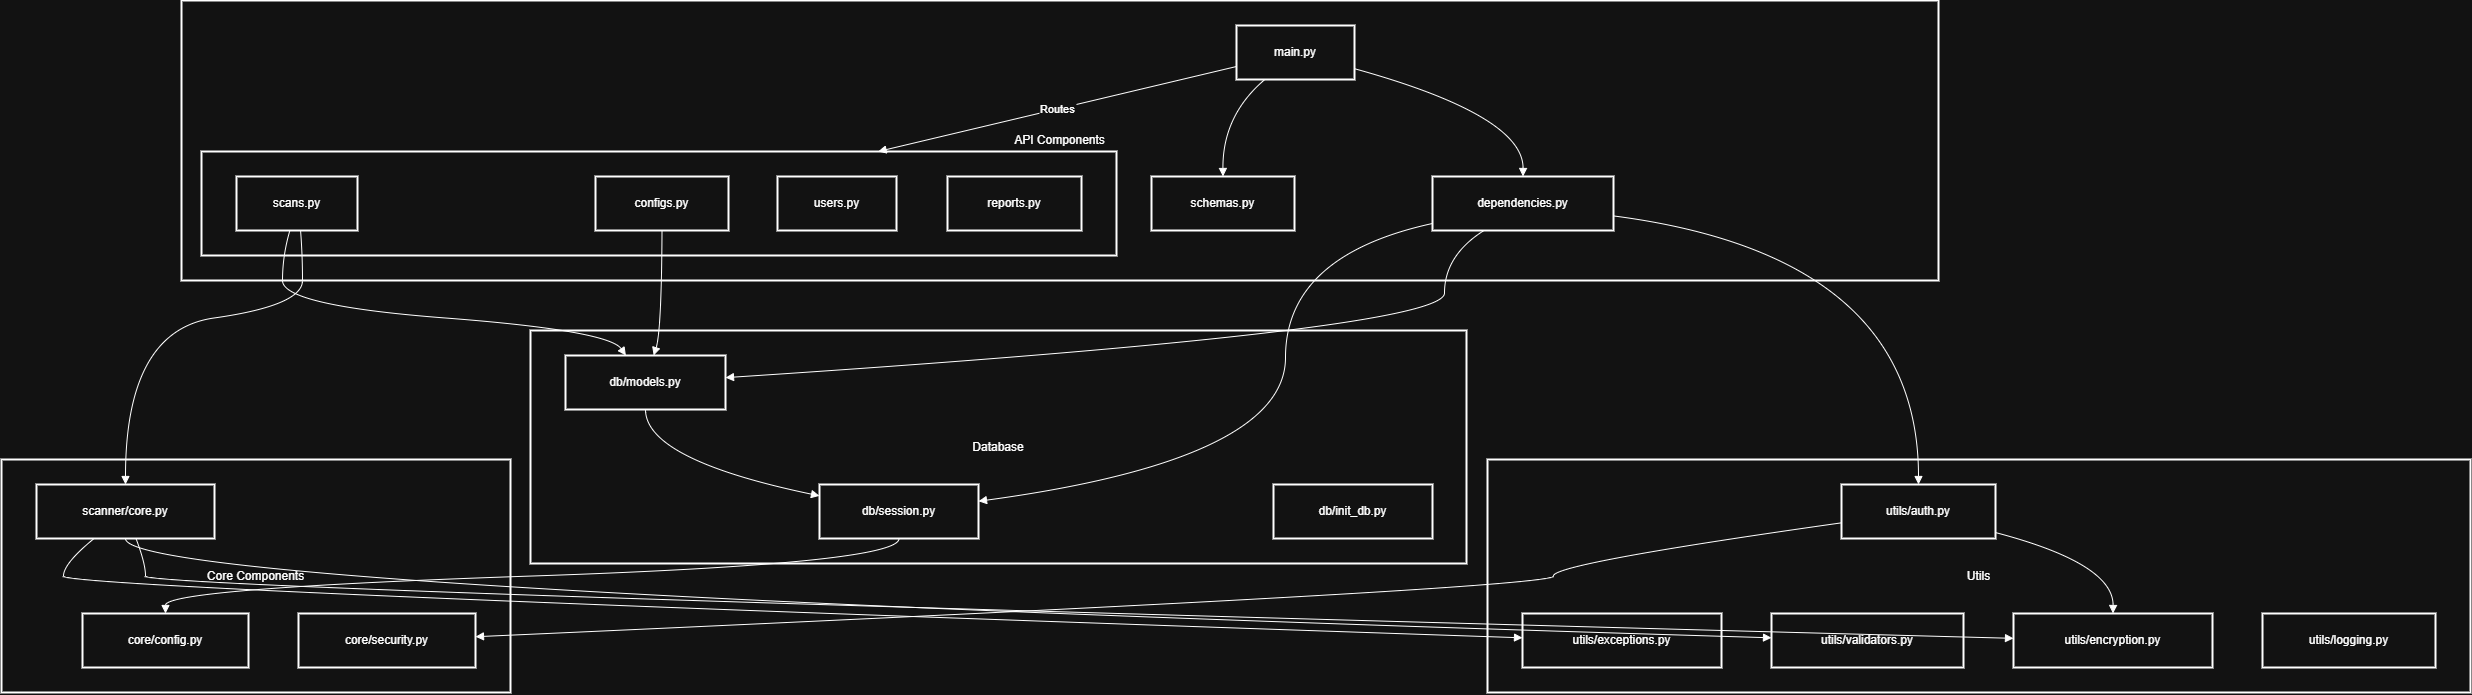

The diagram above was exported from draw.io. Its source (the exported page's mxGraphModel, read from the mxfile embedded in the PNG):
<mxGraphModel dx="1895" dy="971" grid="1" gridSize="10" guides="1" tooltips="1" connect="1" arrows="1" fold="1" page="1" pageScale="1" pageWidth="850" pageHeight="1100" math="0" shadow="0">
  <root>
    <mxCell id="0" />
    <mxCell id="1" parent="0" />
    <mxCell id="ynMQsWrsB07ht7u6tVlQ-1" value="Utils" style="whiteSpace=wrap;strokeWidth=2;" vertex="1" parent="1">
      <mxGeometry x="1506" y="479" width="983" height="233" as="geometry" />
    </mxCell>
    <mxCell id="ynMQsWrsB07ht7u6tVlQ-2" value="Database" style="whiteSpace=wrap;strokeWidth=2;" vertex="1" parent="1">
      <mxGeometry x="549" y="350" width="936" height="233" as="geometry" />
    </mxCell>
    <mxCell id="ynMQsWrsB07ht7u6tVlQ-3" value="Core Components" style="whiteSpace=wrap;strokeWidth=2;" vertex="1" parent="1">
      <mxGeometry x="20" y="479" width="509" height="233" as="geometry" />
    </mxCell>
    <mxCell id="ynMQsWrsB07ht7u6tVlQ-4" value="API Components" style="whiteSpace=wrap;strokeWidth=2;" vertex="1" parent="1">
      <mxGeometry x="200" y="20" width="1757" height="280" as="geometry" />
    </mxCell>
    <mxCell id="ynMQsWrsB07ht7u6tVlQ-5" value="Routers" style="whiteSpace=wrap;strokeWidth=2;" vertex="1" parent="1">
      <mxGeometry x="220" y="171" width="915" height="104" as="geometry" />
    </mxCell>
    <mxCell id="ynMQsWrsB07ht7u6tVlQ-6" value="main.py" style="whiteSpace=wrap;strokeWidth=2;" vertex="1" parent="1">
      <mxGeometry x="1255" y="45" width="118" height="54" as="geometry" />
    </mxCell>
    <mxCell id="ynMQsWrsB07ht7u6tVlQ-7" value="dependencies.py" style="whiteSpace=wrap;strokeWidth=2;" vertex="1" parent="1">
      <mxGeometry x="1451" y="196" width="181" height="54" as="geometry" />
    </mxCell>
    <mxCell id="ynMQsWrsB07ht7u6tVlQ-8" value="schemas.py" style="whiteSpace=wrap;strokeWidth=2;" vertex="1" parent="1">
      <mxGeometry x="1170" y="196" width="143" height="54" as="geometry" />
    </mxCell>
    <mxCell id="ynMQsWrsB07ht7u6tVlQ-9" value="scans.py" style="whiteSpace=wrap;strokeWidth=2;" vertex="1" parent="1">
      <mxGeometry x="255" y="196" width="121" height="54" as="geometry" />
    </mxCell>
    <mxCell id="ynMQsWrsB07ht7u6tVlQ-10" value="configs.py" style="whiteSpace=wrap;strokeWidth=2;" vertex="1" parent="1">
      <mxGeometry x="614" y="196" width="133" height="54" as="geometry" />
    </mxCell>
    <mxCell id="ynMQsWrsB07ht7u6tVlQ-11" value="users.py" style="whiteSpace=wrap;strokeWidth=2;" vertex="1" parent="1">
      <mxGeometry x="796" y="196" width="119" height="54" as="geometry" />
    </mxCell>
    <mxCell id="ynMQsWrsB07ht7u6tVlQ-12" value="reports.py" style="whiteSpace=wrap;strokeWidth=2;" vertex="1" parent="1">
      <mxGeometry x="966" y="196" width="134" height="54" as="geometry" />
    </mxCell>
    <mxCell id="ynMQsWrsB07ht7u6tVlQ-13" value="scanner/core.py" style="whiteSpace=wrap;strokeWidth=2;" vertex="1" parent="1">
      <mxGeometry x="55" y="504" width="178" height="54" as="geometry" />
    </mxCell>
    <mxCell id="ynMQsWrsB07ht7u6tVlQ-14" value="core/config.py" style="whiteSpace=wrap;strokeWidth=2;" vertex="1" parent="1">
      <mxGeometry x="101" y="633" width="166" height="54" as="geometry" />
    </mxCell>
    <mxCell id="ynMQsWrsB07ht7u6tVlQ-15" value="core/security.py" style="whiteSpace=wrap;strokeWidth=2;" vertex="1" parent="1">
      <mxGeometry x="317" y="633" width="177" height="54" as="geometry" />
    </mxCell>
    <mxCell id="ynMQsWrsB07ht7u6tVlQ-16" value="db/models.py" style="whiteSpace=wrap;strokeWidth=2;" vertex="1" parent="1">
      <mxGeometry x="584" y="375" width="160" height="54" as="geometry" />
    </mxCell>
    <mxCell id="ynMQsWrsB07ht7u6tVlQ-17" value="db/session.py" style="whiteSpace=wrap;strokeWidth=2;" vertex="1" parent="1">
      <mxGeometry x="838" y="504" width="159" height="54" as="geometry" />
    </mxCell>
    <mxCell id="ynMQsWrsB07ht7u6tVlQ-18" value="db/init_db.py" style="whiteSpace=wrap;strokeWidth=2;" vertex="1" parent="1">
      <mxGeometry x="1292" y="504" width="159" height="54" as="geometry" />
    </mxCell>
    <mxCell id="ynMQsWrsB07ht7u6tVlQ-19" value="utils/auth.py" style="whiteSpace=wrap;strokeWidth=2;" vertex="1" parent="1">
      <mxGeometry x="1860" y="504" width="154" height="54" as="geometry" />
    </mxCell>
    <mxCell id="ynMQsWrsB07ht7u6tVlQ-20" value="utils/encryption.py" style="whiteSpace=wrap;strokeWidth=2;" vertex="1" parent="1">
      <mxGeometry x="2032" y="633" width="199" height="54" as="geometry" />
    </mxCell>
    <mxCell id="ynMQsWrsB07ht7u6tVlQ-21" value="utils/validators.py" style="whiteSpace=wrap;strokeWidth=2;" vertex="1" parent="1">
      <mxGeometry x="1790" y="633" width="192" height="54" as="geometry" />
    </mxCell>
    <mxCell id="ynMQsWrsB07ht7u6tVlQ-22" value="utils/exceptions.py" style="whiteSpace=wrap;strokeWidth=2;" vertex="1" parent="1">
      <mxGeometry x="1541" y="633" width="199" height="54" as="geometry" />
    </mxCell>
    <mxCell id="ynMQsWrsB07ht7u6tVlQ-23" value="utils/logging.py" style="whiteSpace=wrap;strokeWidth=2;" vertex="1" parent="1">
      <mxGeometry x="2281" y="633" width="173" height="54" as="geometry" />
    </mxCell>
    <mxCell id="ynMQsWrsB07ht7u6tVlQ-24" value="" style="curved=1;startArrow=none;endArrow=block;exitX=1;exitY=0.8;entryX=0.5;entryY=0.01;rounded=0;" edge="1" parent="1" source="ynMQsWrsB07ht7u6tVlQ-6" target="ynMQsWrsB07ht7u6tVlQ-7">
      <mxGeometry relative="1" as="geometry">
        <Array as="points">
          <mxPoint x="1542" y="135" />
        </Array>
      </mxGeometry>
    </mxCell>
    <mxCell id="ynMQsWrsB07ht7u6tVlQ-25" value="" style="curved=1;startArrow=none;endArrow=block;exitX=0.24;exitY=1;entryX=0.5;entryY=0.01;rounded=0;" edge="1" parent="1" source="ynMQsWrsB07ht7u6tVlQ-6" target="ynMQsWrsB07ht7u6tVlQ-8">
      <mxGeometry relative="1" as="geometry">
        <Array as="points">
          <mxPoint x="1241" y="135" />
        </Array>
      </mxGeometry>
    </mxCell>
    <mxCell id="ynMQsWrsB07ht7u6tVlQ-26" value="" style="curved=1;startArrow=none;endArrow=block;exitX=0.53;exitY=1.01;entryX=0.5;entryY=0.01;rounded=0;" edge="1" parent="1" source="ynMQsWrsB07ht7u6tVlQ-9" target="ynMQsWrsB07ht7u6tVlQ-13">
      <mxGeometry relative="1" as="geometry">
        <Array as="points">
          <mxPoint x="321" y="275" />
          <mxPoint x="321" y="325" />
          <mxPoint x="144" y="350" />
        </Array>
      </mxGeometry>
    </mxCell>
    <mxCell id="ynMQsWrsB07ht7u6tVlQ-27" value="" style="curved=1;startArrow=none;endArrow=block;exitX=0.44;exitY=1.01;entryX=0.38;entryY=0.01;rounded=0;" edge="1" parent="1" source="ynMQsWrsB07ht7u6tVlQ-9" target="ynMQsWrsB07ht7u6tVlQ-16">
      <mxGeometry relative="1" as="geometry">
        <Array as="points">
          <mxPoint x="301" y="275" />
          <mxPoint x="301" y="325" />
          <mxPoint x="627" y="350" />
        </Array>
      </mxGeometry>
    </mxCell>
    <mxCell id="ynMQsWrsB07ht7u6tVlQ-28" value="" style="curved=1;startArrow=none;endArrow=block;exitX=0.5;exitY=1.01;entryX=0.55;entryY=0.01;rounded=0;" edge="1" parent="1" source="ynMQsWrsB07ht7u6tVlQ-10" target="ynMQsWrsB07ht7u6tVlQ-16">
      <mxGeometry relative="1" as="geometry">
        <Array as="points">
          <mxPoint x="680" y="350" />
        </Array>
      </mxGeometry>
    </mxCell>
    <mxCell id="ynMQsWrsB07ht7u6tVlQ-29" value="" style="curved=1;startArrow=none;endArrow=block;exitX=1;exitY=0.73;entryX=0.5;entryY=0.01;rounded=0;" edge="1" parent="1" source="ynMQsWrsB07ht7u6tVlQ-7" target="ynMQsWrsB07ht7u6tVlQ-19">
      <mxGeometry relative="1" as="geometry">
        <Array as="points">
          <mxPoint x="1937" y="275" />
        </Array>
      </mxGeometry>
    </mxCell>
    <mxCell id="ynMQsWrsB07ht7u6tVlQ-30" value="" style="curved=1;startArrow=none;endArrow=block;exitX=0.28;exitY=1.01;entryX=1;entryY=0.41;rounded=0;" edge="1" parent="1" source="ynMQsWrsB07ht7u6tVlQ-7" target="ynMQsWrsB07ht7u6tVlQ-16">
      <mxGeometry relative="1" as="geometry">
        <Array as="points">
          <mxPoint x="1463" y="275" />
          <mxPoint x="1463" y="350" />
        </Array>
      </mxGeometry>
    </mxCell>
    <mxCell id="ynMQsWrsB07ht7u6tVlQ-31" value="" style="curved=1;startArrow=none;endArrow=block;exitX=0;exitY=0.87;entryX=1;entryY=0.31;rounded=0;" edge="1" parent="1" source="ynMQsWrsB07ht7u6tVlQ-7" target="ynMQsWrsB07ht7u6tVlQ-17">
      <mxGeometry relative="1" as="geometry">
        <Array as="points">
          <mxPoint x="1304" y="275" />
          <mxPoint x="1304" y="479" />
        </Array>
      </mxGeometry>
    </mxCell>
    <mxCell id="ynMQsWrsB07ht7u6tVlQ-32" value="" style="curved=1;startArrow=none;endArrow=block;exitX=0.56;exitY=1.01;entryX=0;entryY=0.46;rounded=0;" edge="1" parent="1" source="ynMQsWrsB07ht7u6tVlQ-13" target="ynMQsWrsB07ht7u6tVlQ-20">
      <mxGeometry relative="1" as="geometry">
        <Array as="points">
          <mxPoint x="164" y="583" />
          <mxPoint x="164" y="608" />
        </Array>
      </mxGeometry>
    </mxCell>
    <mxCell id="ynMQsWrsB07ht7u6tVlQ-33" value="" style="curved=1;startArrow=none;endArrow=block;exitX=0.5;exitY=1.01;entryX=0;entryY=0.45;rounded=0;" edge="1" parent="1" source="ynMQsWrsB07ht7u6tVlQ-13" target="ynMQsWrsB07ht7u6tVlQ-21">
      <mxGeometry relative="1" as="geometry">
        <Array as="points">
          <mxPoint x="144" y="608" />
        </Array>
      </mxGeometry>
    </mxCell>
    <mxCell id="ynMQsWrsB07ht7u6tVlQ-34" value="" style="curved=1;startArrow=none;endArrow=block;exitX=0.32;exitY=1.01;entryX=0;entryY=0.45;rounded=0;" edge="1" parent="1" source="ynMQsWrsB07ht7u6tVlQ-13" target="ynMQsWrsB07ht7u6tVlQ-22">
      <mxGeometry relative="1" as="geometry">
        <Array as="points">
          <mxPoint x="82" y="583" />
          <mxPoint x="82" y="608" />
        </Array>
      </mxGeometry>
    </mxCell>
    <mxCell id="ynMQsWrsB07ht7u6tVlQ-35" value="" style="curved=1;startArrow=none;endArrow=block;exitX=0.5;exitY=1.01;entryX=0;entryY=0.21;rounded=0;" edge="1" parent="1" source="ynMQsWrsB07ht7u6tVlQ-16" target="ynMQsWrsB07ht7u6tVlQ-17">
      <mxGeometry relative="1" as="geometry">
        <Array as="points">
          <mxPoint x="664" y="479" />
        </Array>
      </mxGeometry>
    </mxCell>
    <mxCell id="ynMQsWrsB07ht7u6tVlQ-36" value="" style="curved=1;startArrow=none;endArrow=block;exitX=0.5;exitY=1.01;entryX=0.5;entryY=0.01;rounded=0;" edge="1" parent="1" source="ynMQsWrsB07ht7u6tVlQ-17" target="ynMQsWrsB07ht7u6tVlQ-14">
      <mxGeometry relative="1" as="geometry">
        <Array as="points">
          <mxPoint x="918" y="583" />
          <mxPoint x="184" y="608" />
        </Array>
      </mxGeometry>
    </mxCell>
    <mxCell id="ynMQsWrsB07ht7u6tVlQ-37" value="" style="curved=1;startArrow=none;endArrow=block;exitX=1;exitY=0.89;entryX=0.5;entryY=0.01;rounded=0;" edge="1" parent="1" source="ynMQsWrsB07ht7u6tVlQ-19" target="ynMQsWrsB07ht7u6tVlQ-20">
      <mxGeometry relative="1" as="geometry">
        <Array as="points">
          <mxPoint x="2132" y="583" />
        </Array>
      </mxGeometry>
    </mxCell>
    <mxCell id="ynMQsWrsB07ht7u6tVlQ-38" value="" style="curved=1;startArrow=none;endArrow=block;exitX=0;exitY=0.71;entryX=1;entryY=0.43;rounded=0;" edge="1" parent="1" source="ynMQsWrsB07ht7u6tVlQ-19" target="ynMQsWrsB07ht7u6tVlQ-15">
      <mxGeometry relative="1" as="geometry">
        <Array as="points">
          <mxPoint x="1572" y="583" />
          <mxPoint x="1572" y="608" />
        </Array>
      </mxGeometry>
    </mxCell>
    <mxCell id="ynMQsWrsB07ht7u6tVlQ-39" value="Routes" style="curved=1;startArrow=none;endArrow=block;rounded=0;" edge="1" parent="1" source="ynMQsWrsB07ht7u6tVlQ-6" target="ynMQsWrsB07ht7u6tVlQ-5">
      <mxGeometry relative="1" as="geometry">
        <Array as="points" />
      </mxGeometry>
    </mxCell>
  </root>
</mxGraphModel>